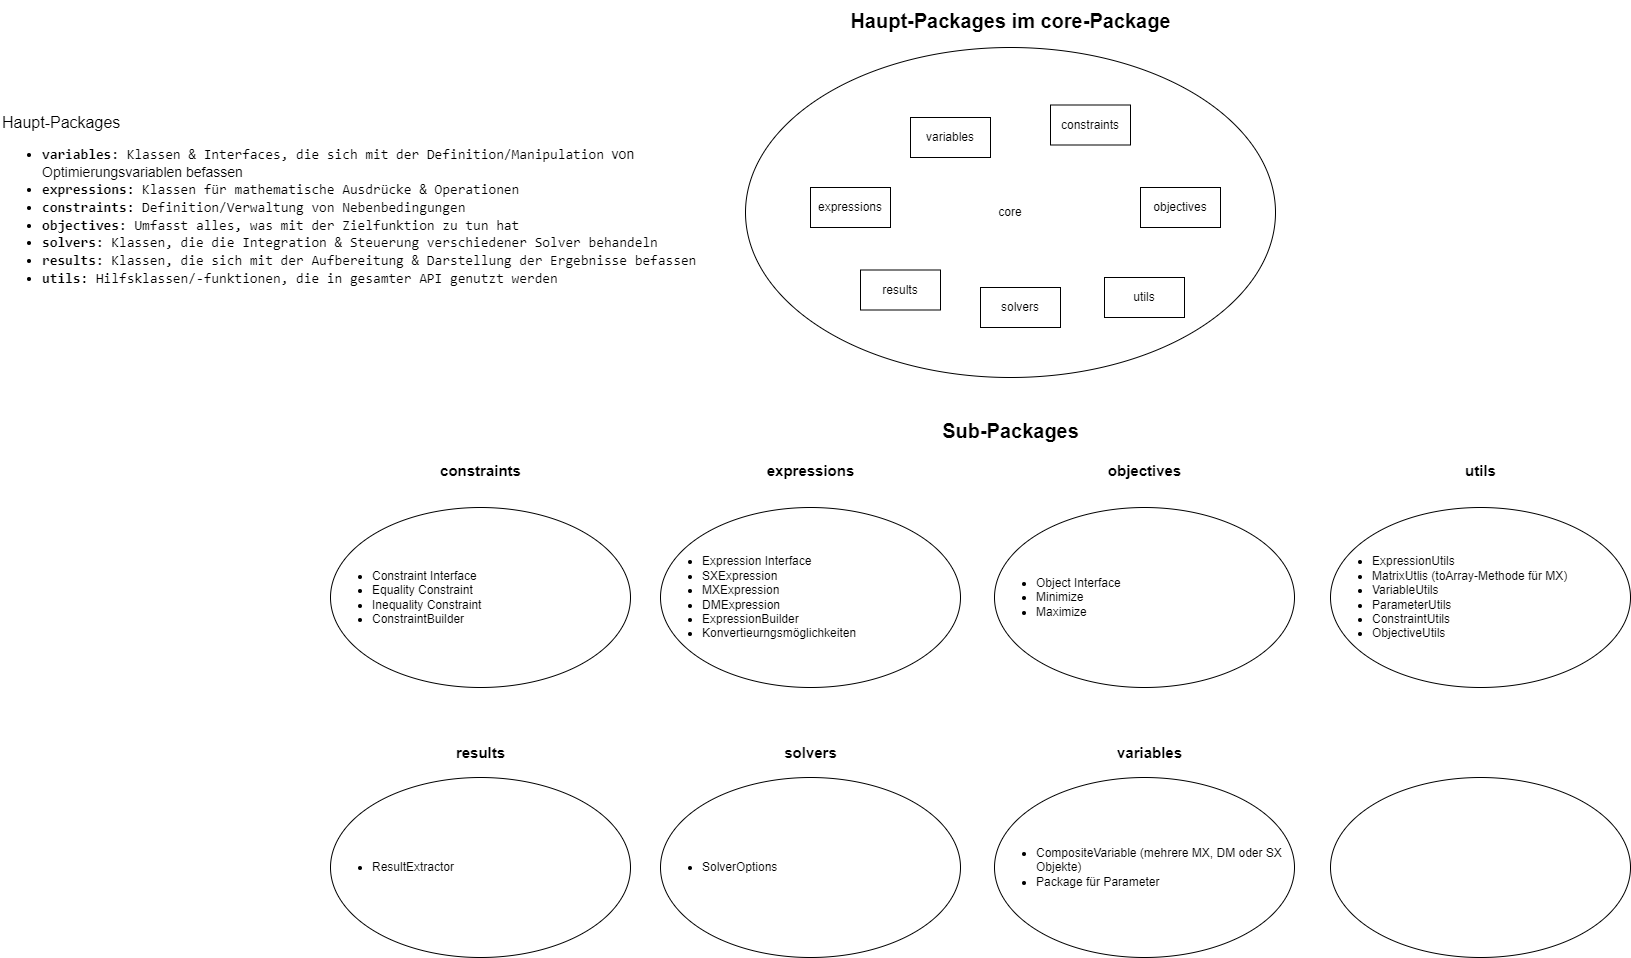

The diagram above was exported from draw.io. Its source (the exported page's mxGraphModel, read from the mxfile embedded in the PNG):
<mxGraphModel dx="1784" dy="752" grid="1" gridSize="10" guides="1" tooltips="1" connect="1" arrows="1" fold="1" page="1" pageScale="1" pageWidth="827" pageHeight="1169" math="0" shadow="0">
  <root>
    <mxCell id="0" />
    <mxCell id="1" parent="0" />
    <mxCell id="Ar4yGyGbMDvWGHxAadGN-1" value="&lt;font style=&quot;font-size: 20px;&quot;&gt;&lt;b&gt;Haupt-Packages im core-Package&lt;/b&gt;&lt;/font&gt;" style="text;html=1;align=center;verticalAlign=middle;resizable=0;points=[];autosize=1;strokeColor=none;fillColor=none;" parent="1" vertex="1">
      <mxGeometry x="150" y="43" width="340" height="40" as="geometry" />
    </mxCell>
    <mxCell id="Ar4yGyGbMDvWGHxAadGN-2" value="core" style="ellipse;whiteSpace=wrap;html=1;" parent="1" vertex="1">
      <mxGeometry x="55" y="90" width="530" height="330" as="geometry" />
    </mxCell>
    <mxCell id="Ar4yGyGbMDvWGHxAadGN-4" value="variables" style="rounded=0;whiteSpace=wrap;html=1;" parent="1" vertex="1">
      <mxGeometry x="220" y="160" width="80" height="40" as="geometry" />
    </mxCell>
    <mxCell id="Ar4yGyGbMDvWGHxAadGN-5" value="expressions" style="rounded=0;whiteSpace=wrap;html=1;" parent="1" vertex="1">
      <mxGeometry x="120" y="230" width="80" height="40" as="geometry" />
    </mxCell>
    <mxCell id="Ar4yGyGbMDvWGHxAadGN-6" value="constraints" style="rounded=0;whiteSpace=wrap;html=1;" parent="1" vertex="1">
      <mxGeometry x="360" y="147.5" width="80" height="40" as="geometry" />
    </mxCell>
    <mxCell id="Ar4yGyGbMDvWGHxAadGN-7" value="objectives" style="rounded=0;whiteSpace=wrap;html=1;" parent="1" vertex="1">
      <mxGeometry x="450" y="230" width="80" height="40" as="geometry" />
    </mxCell>
    <mxCell id="Ar4yGyGbMDvWGHxAadGN-8" value="solvers" style="rounded=0;whiteSpace=wrap;html=1;" parent="1" vertex="1">
      <mxGeometry x="290" y="330" width="80" height="40" as="geometry" />
    </mxCell>
    <mxCell id="Ar4yGyGbMDvWGHxAadGN-9" value="results" style="rounded=0;whiteSpace=wrap;html=1;" parent="1" vertex="1">
      <mxGeometry x="170" y="312.5" width="80" height="40" as="geometry" />
    </mxCell>
    <mxCell id="Ar4yGyGbMDvWGHxAadGN-10" value="utils" style="rounded=0;whiteSpace=wrap;html=1;" parent="1" vertex="1">
      <mxGeometry x="414" y="320" width="80" height="40" as="geometry" />
    </mxCell>
    <mxCell id="Ar4yGyGbMDvWGHxAadGN-11" value="&lt;font style=&quot;font-size: 20px;&quot;&gt;&lt;b&gt;Sub-Packages&lt;/b&gt;&lt;/font&gt;" style="text;html=1;align=center;verticalAlign=middle;resizable=0;points=[];autosize=1;strokeColor=none;fillColor=none;" parent="1" vertex="1">
      <mxGeometry x="240" y="453" width="160" height="40" as="geometry" />
    </mxCell>
    <mxCell id="Ar4yGyGbMDvWGHxAadGN-12" value="&lt;span style=&quot;font-size: 15px;&quot;&gt;&lt;b&gt;expressions&lt;/b&gt;&lt;/span&gt;" style="text;html=1;align=center;verticalAlign=middle;resizable=0;points=[];autosize=1;strokeColor=none;fillColor=none;" parent="1" vertex="1">
      <mxGeometry x="65" y="498" width="110" height="30" as="geometry" />
    </mxCell>
    <mxCell id="Ar4yGyGbMDvWGHxAadGN-14" value="&lt;ul&gt;&lt;li&gt;Expression Interface&lt;/li&gt;&lt;li&gt;SXExpression&lt;/li&gt;&lt;li&gt;MXExpression&lt;/li&gt;&lt;li&gt;DMExpression&lt;/li&gt;&lt;li&gt;ExpressionBuilder&lt;/li&gt;&lt;li&gt;Konvertieurngsmöglichkeiten&amp;nbsp;&lt;/li&gt;&lt;/ul&gt;" style="ellipse;whiteSpace=wrap;html=1;align=left;" parent="1" vertex="1">
      <mxGeometry x="-30" y="550" width="300" height="180" as="geometry" />
    </mxCell>
    <mxCell id="Ar4yGyGbMDvWGHxAadGN-16" value="&lt;ul&gt;&lt;li&gt;Object Interface&lt;/li&gt;&lt;li&gt;Minimize&lt;/li&gt;&lt;li&gt;Maximize&lt;/li&gt;&lt;/ul&gt;" style="ellipse;whiteSpace=wrap;html=1;align=left;" parent="1" vertex="1">
      <mxGeometry x="304" y="550" width="300" height="180" as="geometry" />
    </mxCell>
    <mxCell id="Ar4yGyGbMDvWGHxAadGN-17" value="&lt;span style=&quot;font-size: 15px;&quot;&gt;&lt;b&gt;objectives&lt;/b&gt;&lt;/span&gt;" style="text;html=1;align=center;verticalAlign=middle;resizable=0;points=[];autosize=1;strokeColor=none;fillColor=none;" parent="1" vertex="1">
      <mxGeometry x="404" y="498" width="100" height="30" as="geometry" />
    </mxCell>
    <mxCell id="Ar4yGyGbMDvWGHxAadGN-19" value="&lt;ul&gt;&lt;li&gt;Constraint Interface&lt;/li&gt;&lt;li&gt;Equality Constraint&lt;/li&gt;&lt;li&gt;Inequality Constraint&lt;/li&gt;&lt;li&gt;ConstraintBuilder&lt;/li&gt;&lt;/ul&gt;" style="ellipse;whiteSpace=wrap;html=1;align=left;" parent="1" vertex="1">
      <mxGeometry x="-360" y="550" width="300" height="180" as="geometry" />
    </mxCell>
    <mxCell id="Ar4yGyGbMDvWGHxAadGN-20" value="&lt;ul&gt;&lt;li&gt;ExpressionUtils&lt;/li&gt;&lt;li&gt;MatrixUtlis (toArray-Methode für MX)&lt;/li&gt;&lt;li&gt;VariableUtils&lt;/li&gt;&lt;li&gt;ParameterUtils&lt;/li&gt;&lt;li&gt;ConstraintUtils&lt;/li&gt;&lt;li&gt;ObjectiveUtils&lt;/li&gt;&lt;/ul&gt;" style="ellipse;whiteSpace=wrap;html=1;align=left;" parent="1" vertex="1">
      <mxGeometry x="640" y="550" width="300" height="180" as="geometry" />
    </mxCell>
    <mxCell id="Ar4yGyGbMDvWGHxAadGN-21" value="&lt;ul&gt;&lt;li&gt;ResultExtractor&lt;/li&gt;&lt;/ul&gt;" style="ellipse;whiteSpace=wrap;html=1;align=left;" parent="1" vertex="1">
      <mxGeometry x="-360" y="820" width="300" height="180" as="geometry" />
    </mxCell>
    <mxCell id="Ar4yGyGbMDvWGHxAadGN-22" value="&lt;ul&gt;&lt;li&gt;SolverOptions&lt;/li&gt;&lt;/ul&gt;" style="ellipse;whiteSpace=wrap;html=1;align=left;" parent="1" vertex="1">
      <mxGeometry x="-30" y="820" width="300" height="180" as="geometry" />
    </mxCell>
    <mxCell id="Ar4yGyGbMDvWGHxAadGN-23" value="&lt;ul&gt;&lt;li&gt;CompositeVariable (mehrere MX, DM oder SX Objekte)&lt;/li&gt;&lt;li&gt;Package für Parameter&lt;/li&gt;&lt;/ul&gt;" style="ellipse;whiteSpace=wrap;html=1;align=left;" parent="1" vertex="1">
      <mxGeometry x="304" y="820" width="300" height="180" as="geometry" />
    </mxCell>
    <mxCell id="Ar4yGyGbMDvWGHxAadGN-24" value="" style="ellipse;whiteSpace=wrap;html=1;" parent="1" vertex="1">
      <mxGeometry x="640" y="820" width="300" height="180" as="geometry" />
    </mxCell>
    <mxCell id="Ar4yGyGbMDvWGHxAadGN-25" value="&lt;span style=&quot;font-size: 15px;&quot;&gt;&lt;b&gt;constraints&lt;/b&gt;&lt;/span&gt;" style="text;html=1;align=center;verticalAlign=middle;resizable=0;points=[];autosize=1;strokeColor=none;fillColor=none;" parent="1" vertex="1">
      <mxGeometry x="-260" y="498" width="100" height="30" as="geometry" />
    </mxCell>
    <mxCell id="Ar4yGyGbMDvWGHxAadGN-26" value="&lt;span style=&quot;font-size: 15px;&quot;&gt;&lt;b&gt;results&lt;/b&gt;&lt;/span&gt;" style="text;html=1;align=center;verticalAlign=middle;resizable=0;points=[];autosize=1;strokeColor=none;fillColor=none;" parent="1" vertex="1">
      <mxGeometry x="-245" y="780" width="70" height="30" as="geometry" />
    </mxCell>
    <mxCell id="Ar4yGyGbMDvWGHxAadGN-27" value="&lt;span style=&quot;font-size: 15px;&quot;&gt;&lt;b&gt;utils&lt;/b&gt;&lt;/span&gt;" style="text;html=1;align=center;verticalAlign=middle;resizable=0;points=[];autosize=1;strokeColor=none;fillColor=none;" parent="1" vertex="1">
      <mxGeometry x="765" y="498" width="50" height="30" as="geometry" />
    </mxCell>
    <mxCell id="Ar4yGyGbMDvWGHxAadGN-28" value="&lt;font style=&quot;font-size: 15px;&quot;&gt;&lt;b&gt;variables&lt;/b&gt;&lt;/font&gt;" style="text;html=1;align=center;verticalAlign=middle;resizable=0;points=[];autosize=1;strokeColor=none;fillColor=none;" parent="1" vertex="1">
      <mxGeometry x="414" y="780" width="90" height="30" as="geometry" />
    </mxCell>
    <mxCell id="Ar4yGyGbMDvWGHxAadGN-32" value="&lt;span style=&quot;font-size: 15px;&quot;&gt;&lt;b&gt;solvers&lt;/b&gt;&lt;/span&gt;" style="text;html=1;align=center;verticalAlign=middle;resizable=0;points=[];autosize=1;strokeColor=none;fillColor=none;" parent="1" vertex="1">
      <mxGeometry x="80" y="780" width="80" height="30" as="geometry" />
    </mxCell>
    <mxCell id="Ar4yGyGbMDvWGHxAadGN-33" value="&lt;font style=&quot;font-size: 16px;&quot;&gt;Haupt-Packages&lt;/font&gt;&lt;div style=&quot;font-size: 14px;&quot;&gt;&lt;ul&gt;&lt;li&gt;&lt;span style=&quot;font-weight: bold; background-color: initial; font-family: &amp;quot;Source Code Pro&amp;quot;, monospace;&quot;&gt;&lt;font style=&quot;font-size: 14px;&quot;&gt;variables:&lt;/font&gt;&lt;/span&gt;&lt;span style=&quot;background-color: initial; font-family: &amp;quot;Source Code Pro&amp;quot;, monospace;&quot;&gt; Klassen &amp;amp; Interfaces, die sich mit der Definition/Manipulation&amp;nbsp;&lt;/span&gt;von Optimierungsvariablen befassen&lt;/li&gt;&lt;li&gt;&lt;span style=&quot;font-family: &amp;quot;Source Code Pro&amp;quot;, monospace; background-color: initial;&quot;&gt;&lt;font style=&quot;font-weight: bold; font-size: 14px;&quot;&gt;expressions:&lt;/font&gt; Klassen für mathematische Ausdrücke &amp;amp; Operationen&lt;/span&gt;&lt;/li&gt;&lt;li&gt;&lt;span style=&quot;font-family: &amp;quot;Source Code Pro&amp;quot;, monospace; background-color: initial;&quot;&gt;&lt;b&gt;constraints: &lt;/b&gt;Definition/Verwaltung von Nebenbedingungen&lt;/span&gt;&lt;/li&gt;&lt;li&gt;&lt;span style=&quot;font-family: &amp;quot;Source Code Pro&amp;quot;, monospace; background-color: initial;&quot;&gt;&lt;b&gt;objectives: &lt;/b&gt;Umfasst alles, was mit der Zielfunktion zu tun hat&lt;/span&gt;&lt;/li&gt;&lt;li&gt;&lt;span style=&quot;font-family: &amp;quot;Source Code Pro&amp;quot;, monospace; background-color: initial;&quot;&gt;&lt;b&gt;solvers: &lt;/b&gt;Klassen, die die Integration &amp;amp; Steuerung verschiedener Solver behandeln&lt;/span&gt;&lt;/li&gt;&lt;li&gt;&lt;span style=&quot;font-family: &amp;quot;Source Code Pro&amp;quot;, monospace; background-color: initial;&quot;&gt;&lt;b&gt;results: &lt;/b&gt;Klassen, die sich mit der Aufbereitung &amp;amp; Darstellung der Ergebnisse befassen&lt;/span&gt;&lt;/li&gt;&lt;li&gt;&lt;span style=&quot;font-family: &amp;quot;Source Code Pro&amp;quot;, monospace; background-color: initial;&quot;&gt;&lt;b&gt;utils: &lt;/b&gt;Hilfsklassen/-funktionen, die in gesamter API genutzt werden&lt;/span&gt;&lt;/li&gt;&lt;/ul&gt;&lt;/div&gt;" style="text;html=1;align=left;verticalAlign=middle;whiteSpace=wrap;rounded=0;" parent="1" vertex="1">
      <mxGeometry x="-690" y="147.5" width="720" height="205" as="geometry" />
    </mxCell>
  </root>
</mxGraphModel>